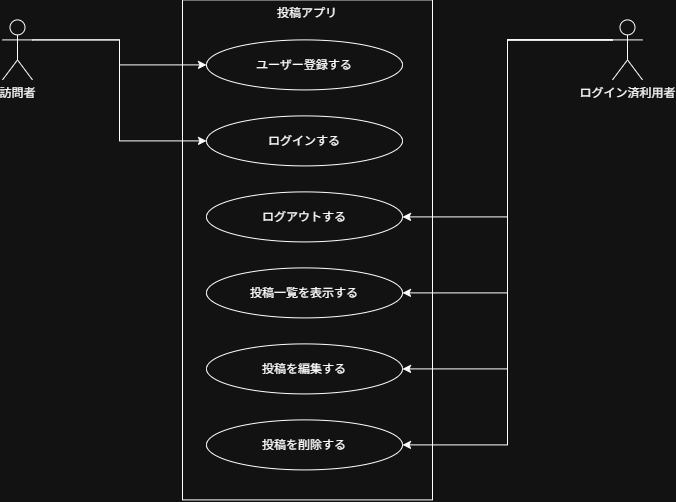

The diagram above was exported from draw.io. Its source (the exported page's mxGraphModel, read from the mxfile embedded in the PNG):
<mxGraphModel dx="1712" dy="619" grid="1" gridSize="10" guides="1" tooltips="1" connect="1" arrows="1" fold="1" page="1" pageScale="1" pageWidth="827" pageHeight="1169" math="0" shadow="0">
  <root>
    <mxCell id="0" />
    <mxCell id="1" parent="0" />
    <mxCell id="tEFuhHizUW3Q4DDs4l_U-3" parent="1" style="rounded=0;whiteSpace=wrap;html=1;verticalAlign=top;" value="投稿アプリ" vertex="1">
      <mxGeometry height="500" width="250" x="270" y="50" as="geometry" />
    </mxCell>
    <mxCell id="tEFuhHizUW3Q4DDs4l_U-11" edge="1" parent="1" source="tEFuhHizUW3Q4DDs4l_U-1" style="edgeStyle=orthogonalEdgeStyle;rounded=0;orthogonalLoop=1;jettySize=auto;html=1;exitX=1;exitY=0.3333333333333333;exitDx=0;exitDy=0;exitPerimeter=0;" target="tEFuhHizUW3Q4DDs4l_U-5">
      <mxGeometry relative="1" as="geometry" />
    </mxCell>
    <mxCell id="tEFuhHizUW3Q4DDs4l_U-12" edge="1" parent="1" source="tEFuhHizUW3Q4DDs4l_U-1" style="edgeStyle=orthogonalEdgeStyle;rounded=0;orthogonalLoop=1;jettySize=auto;html=1;exitX=1;exitY=0.3333333333333333;exitDx=0;exitDy=0;exitPerimeter=0;entryX=0;entryY=0.5;entryDx=0;entryDy=0;" target="tEFuhHizUW3Q4DDs4l_U-6">
      <mxGeometry relative="1" as="geometry" />
    </mxCell>
    <mxCell id="tEFuhHizUW3Q4DDs4l_U-1" parent="1" style="shape=umlActor;verticalLabelPosition=bottom;verticalAlign=top;html=1;outlineConnect=0;" value="訪問者" vertex="1">
      <mxGeometry height="60" width="30" x="90" y="70" as="geometry" />
    </mxCell>
    <mxCell id="tEFuhHizUW3Q4DDs4l_U-13" edge="1" parent="1" source="tEFuhHizUW3Q4DDs4l_U-2" style="edgeStyle=orthogonalEdgeStyle;rounded=0;orthogonalLoop=1;jettySize=auto;html=1;exitX=0;exitY=0.3333333333333333;exitDx=0;exitDy=0;exitPerimeter=0;entryX=1;entryY=0.5;entryDx=0;entryDy=0;" target="tEFuhHizUW3Q4DDs4l_U-7">
      <mxGeometry relative="1" as="geometry" />
    </mxCell>
    <mxCell id="tEFuhHizUW3Q4DDs4l_U-14" edge="1" parent="1" source="tEFuhHizUW3Q4DDs4l_U-2" style="edgeStyle=orthogonalEdgeStyle;rounded=0;orthogonalLoop=1;jettySize=auto;html=1;exitX=0;exitY=0.3333333333333333;exitDx=0;exitDy=0;exitPerimeter=0;entryX=1;entryY=0.5;entryDx=0;entryDy=0;" target="tEFuhHizUW3Q4DDs4l_U-8">
      <mxGeometry relative="1" as="geometry" />
    </mxCell>
    <mxCell id="tEFuhHizUW3Q4DDs4l_U-15" edge="1" parent="1" source="tEFuhHizUW3Q4DDs4l_U-2" style="edgeStyle=orthogonalEdgeStyle;rounded=0;orthogonalLoop=1;jettySize=auto;html=1;exitX=0;exitY=0.3333333333333333;exitDx=0;exitDy=0;exitPerimeter=0;entryX=1;entryY=0.5;entryDx=0;entryDy=0;" target="tEFuhHizUW3Q4DDs4l_U-9">
      <mxGeometry relative="1" as="geometry" />
    </mxCell>
    <mxCell id="tEFuhHizUW3Q4DDs4l_U-16" edge="1" parent="1" source="tEFuhHizUW3Q4DDs4l_U-2" style="edgeStyle=orthogonalEdgeStyle;rounded=0;orthogonalLoop=1;jettySize=auto;html=1;exitX=0;exitY=0.3333333333333333;exitDx=0;exitDy=0;exitPerimeter=0;entryX=1;entryY=0.5;entryDx=0;entryDy=0;" target="tEFuhHizUW3Q4DDs4l_U-10">
      <mxGeometry relative="1" as="geometry" />
    </mxCell>
    <mxCell id="tEFuhHizUW3Q4DDs4l_U-2" parent="1" style="shape=umlActor;verticalLabelPosition=bottom;verticalAlign=top;html=1;outlineConnect=0;" value="ログイン済利用者" vertex="1">
      <mxGeometry height="60" width="30" x="700" y="70" as="geometry" />
    </mxCell>
    <mxCell id="tEFuhHizUW3Q4DDs4l_U-5" parent="1" style="ellipse;whiteSpace=wrap;html=1;shapeInside=1;" value="ユーザー登録する" vertex="1">
      <mxGeometry height="50" width="196" x="294" y="90" as="geometry" />
    </mxCell>
    <mxCell id="tEFuhHizUW3Q4DDs4l_U-6" parent="1" style="ellipse;whiteSpace=wrap;html=1;shapeInside=1;" value="ログインする" vertex="1">
      <mxGeometry height="50" width="196" x="294" y="166" as="geometry" />
    </mxCell>
    <mxCell id="tEFuhHizUW3Q4DDs4l_U-7" parent="1" style="ellipse;whiteSpace=wrap;html=1;shapeInside=1;" value="ログアウトする" vertex="1">
      <mxGeometry height="50" width="196" x="294" y="242" as="geometry" />
    </mxCell>
    <mxCell id="tEFuhHizUW3Q4DDs4l_U-8" parent="1" style="ellipse;whiteSpace=wrap;html=1;shapeInside=1;" value="投稿一覧を表示する" vertex="1">
      <mxGeometry height="50" width="196" x="294" y="318" as="geometry" />
    </mxCell>
    <mxCell id="tEFuhHizUW3Q4DDs4l_U-9" parent="1" style="ellipse;whiteSpace=wrap;html=1;shapeInside=1;" value="投稿を編集する" vertex="1">
      <mxGeometry height="50" width="196" x="294" y="394" as="geometry" />
    </mxCell>
    <mxCell id="tEFuhHizUW3Q4DDs4l_U-10" parent="1" style="ellipse;whiteSpace=wrap;html=1;shapeInside=1;" value="投稿を削除する" vertex="1">
      <mxGeometry height="50" width="196" x="294" y="470" as="geometry" />
    </mxCell>
  </root>
</mxGraphModel>